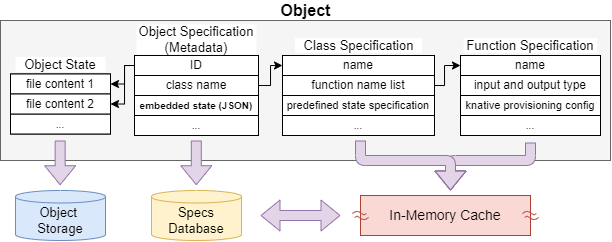

The diagram above was exported from draw.io. Its source (the exported page's mxGraphModel, read from the mxfile embedded in the PNG):
<mxGraphModel dx="701" dy="448" grid="1" gridSize="10" guides="1" tooltips="1" connect="1" arrows="1" fold="1" page="1" pageScale="1" pageWidth="827" pageHeight="1169" math="0" shadow="0">
  <root>
    <mxCell id="0" />
    <mxCell id="1" parent="0" />
    <mxCell id="aVtGH3g-rNT68AGkA9nY-41" value="" style="rounded=0;whiteSpace=wrap;html=1;labelBackgroundColor=none;fontSize=13;strokeColor=#666666;fillColor=#f5f5f5;fontColor=#333333;" parent="1" vertex="1">
      <mxGeometry x="290" y="130" width="610" height="140" as="geometry" />
    </mxCell>
    <mxCell id="aVtGH3g-rNT68AGkA9nY-43" value="Object" style="text;html=1;align=center;verticalAlign=middle;resizable=0;points=[];autosize=1;strokeColor=none;fillColor=none;fontSize=16;fontStyle=1" parent="1" vertex="1">
      <mxGeometry x="560" y="110" width="70" height="20" as="geometry" />
    </mxCell>
    <mxCell id="aVtGH3g-rNT68AGkA9nY-44" value="" style="rounded=0;whiteSpace=wrap;html=1;labelBackgroundColor=none;fontSize=12;strokeColor=#000000;verticalAlign=top;" parent="1" vertex="1">
      <mxGeometry x="300" y="183.5" width="100" height="60" as="geometry" />
    </mxCell>
    <mxCell id="aVtGH3g-rNT68AGkA9nY-47" value="Object &lt;br&gt;Storage" style="shape=cylinder3;whiteSpace=wrap;html=1;boundedLbl=1;backgroundOutline=1;size=6.239990234375;labelBackgroundColor=none;fontSize=13;strokeColor=#6c8ebf;fillColor=#dae8fc;" parent="1" vertex="1">
      <mxGeometry x="305" y="300" width="90" height="50" as="geometry" />
    </mxCell>
    <mxCell id="aVtGH3g-rNT68AGkA9nY-49" value="" style="rounded=0;whiteSpace=wrap;html=1;labelBackgroundColor=none;fontSize=13;strokeColor=#000000;" parent="1" vertex="1">
      <mxGeometry x="750" y="165" width="140" height="80" as="geometry" />
    </mxCell>
    <mxCell id="aVtGH3g-rNT68AGkA9nY-53" style="edgeStyle=orthogonalEdgeStyle;rounded=0;orthogonalLoop=1;jettySize=auto;html=1;entryX=0;entryY=0.5;entryDx=0;entryDy=0;fontSize=12;startArrow=none;startFill=0;endArrow=classic;endFill=1;strokeWidth=1;exitX=1;exitY=0.5;exitDx=0;exitDy=0;" parent="1" source="2EvTz9A3N-frsHyDXWJi-12" target="2EvTz9A3N-frsHyDXWJi-16" edge="1">
      <mxGeometry relative="1" as="geometry">
        <mxPoint x="570" y="175" as="targetPoint" />
        <Array as="points">
          <mxPoint x="560" y="195" />
          <mxPoint x="560" y="175" />
        </Array>
      </mxGeometry>
    </mxCell>
    <mxCell id="aVtGH3g-rNT68AGkA9nY-51" value="class name" style="rounded=0;whiteSpace=wrap;html=1;labelBackgroundColor=none;fontSize=10;strokeColor=#9673a6;fillColor=#e1d5e7;" parent="1" vertex="1">
      <mxGeometry x="430" y="205" width="100" height="20" as="geometry" />
    </mxCell>
    <mxCell id="aVtGH3g-rNT68AGkA9nY-52" value="..." style="rounded=0;whiteSpace=wrap;html=1;labelBackgroundColor=none;fontSize=10;" parent="1" vertex="1">
      <mxGeometry x="424" y="225" width="124" height="20" as="geometry" />
    </mxCell>
    <mxCell id="2EvTz9A3N-frsHyDXWJi-2" style="edgeStyle=orthogonalEdgeStyle;rounded=0;orthogonalLoop=1;jettySize=auto;html=1;entryX=0;entryY=0.5;entryDx=0;entryDy=0;fontSize=16;startArrow=none;startFill=0;endArrow=classic;endFill=1;strokeWidth=1;fillColor=default;exitX=1;exitY=0.5;exitDx=0;exitDy=0;" parent="1" source="2EvTz9A3N-frsHyDXWJi-15" target="aVtGH3g-rNT68AGkA9nY-60" edge="1">
      <mxGeometry relative="1" as="geometry">
        <mxPoint x="710" y="195" as="sourcePoint" />
        <Array as="points">
          <mxPoint x="734" y="195" />
          <mxPoint x="734" y="175" />
        </Array>
      </mxGeometry>
    </mxCell>
    <mxCell id="aVtGH3g-rNT68AGkA9nY-60" value="name" style="rounded=0;whiteSpace=wrap;html=1;labelBackgroundColor=none;fontSize=10;strokeColor=#82b366;fillColor=#d5e8d4;" parent="1" vertex="1">
      <mxGeometry x="750" y="165" width="140" height="20" as="geometry" />
    </mxCell>
    <mxCell id="aVtGH3g-rNT68AGkA9nY-61" value="input and output type" style="rounded=0;whiteSpace=wrap;html=1;labelBackgroundColor=none;fontSize=10;strokeColor=#82b366;fillColor=#d5e8d4;" parent="1" vertex="1">
      <mxGeometry x="750" y="185" width="140" height="20" as="geometry" />
    </mxCell>
    <mxCell id="aVtGH3g-rNT68AGkA9nY-62" value="knative provisioning config" style="rounded=0;whiteSpace=wrap;html=1;labelBackgroundColor=none;fontSize=11;" parent="1" vertex="1">
      <mxGeometry x="750" y="205" width="140" height="20" as="geometry" />
    </mxCell>
    <mxCell id="aVtGH3g-rNT68AGkA9nY-63" value="..." style="rounded=0;whiteSpace=wrap;html=1;labelBackgroundColor=none;fontSize=10;" parent="1" vertex="1">
      <mxGeometry x="572" y="225" width="152" height="20" as="geometry" />
    </mxCell>
    <mxCell id="aVtGH3g-rNT68AGkA9nY-65" value="..." style="rounded=0;whiteSpace=wrap;html=1;labelBackgroundColor=none;fontSize=10;" parent="1" vertex="1">
      <mxGeometry x="750" y="225" width="140" height="20" as="geometry" />
    </mxCell>
    <mxCell id="aVtGH3g-rNT68AGkA9nY-68" value="&lt;span style=&quot;font-size: 13px;&quot;&gt;Object State&lt;/span&gt;" style="text;whiteSpace=wrap;html=1;fontSize=13;align=center;verticalAlign=middle;fillColor=default;" parent="1" vertex="1">
      <mxGeometry x="305" y="166.5" width="90" height="15" as="geometry" />
    </mxCell>
    <mxCell id="aVtGH3g-rNT68AGkA9nY-70" value="..." style="rounded=0;whiteSpace=wrap;html=1;labelBackgroundColor=none;fontSize=10;" parent="1" vertex="1">
      <mxGeometry x="300" y="223.5" width="100" height="20" as="geometry" />
    </mxCell>
    <mxCell id="aVtGH3g-rNT68AGkA9nY-77" value="In-Memory Cache" style="rounded=0;whiteSpace=wrap;html=1;fontFamily=Helvetica;fontSize=14;align=center;strokeColor=#ae4132;fillColor=#fad9d5;" parent="1" vertex="1">
      <mxGeometry x="650" y="305" width="170" height="40" as="geometry" />
    </mxCell>
    <mxCell id="aVtGH3g-rNT68AGkA9nY-79" value="Specs&lt;br&gt;Database" style="shape=cylinder3;whiteSpace=wrap;html=1;boundedLbl=1;backgroundOutline=1;size=6.239990234375;labelBackgroundColor=none;fontSize=13;strokeColor=#d6b656;fillColor=#fff2cc;" parent="1" vertex="1">
      <mxGeometry x="441" y="300" width="90" height="50" as="geometry" />
    </mxCell>
    <mxCell id="aVtGH3g-rNT68AGkA9nY-80" value="" style="shape=flexArrow;endArrow=classic;html=1;rounded=0;fontSize=10;strokeWidth=1;fillColor=#e1d5e7;strokeColor=#9673a6;" parent="1" edge="1">
      <mxGeometry width="50" height="50" relative="1" as="geometry">
        <mxPoint x="349.65999999999997" y="250" as="sourcePoint" />
        <mxPoint x="349.65999999999997" y="294.71000000000004" as="targetPoint" />
      </mxGeometry>
    </mxCell>
    <mxCell id="2EvTz9A3N-frsHyDXWJi-1" value="" style="shape=flexArrow;endArrow=classic;html=1;rounded=0;fontSize=10;strokeWidth=1;fillColor=#e1d5e7;strokeColor=#9673a6;" parent="1" edge="1">
      <mxGeometry width="50" height="50" relative="1" as="geometry">
        <mxPoint x="485.79999999999984" y="250" as="sourcePoint" />
        <mxPoint x="485.79999999999984" y="294.71000000000004" as="targetPoint" />
      </mxGeometry>
    </mxCell>
    <mxCell id="aVtGH3g-rNT68AGkA9nY-85" value="" style="shape=flexArrow;endArrow=classic;html=1;rounded=1;fontSize=10;strokeWidth=1;fillColor=#e1d5e7;strokeColor=#9673a6;" parent="1" edge="1">
      <mxGeometry width="50" height="50" relative="1" as="geometry">
        <mxPoint x="820" y="252" as="sourcePoint" />
        <mxPoint x="740" y="300" as="targetPoint" />
        <Array as="points">
          <mxPoint x="820" y="270" />
          <mxPoint x="740" y="270" />
        </Array>
      </mxGeometry>
    </mxCell>
    <mxCell id="2EvTz9A3N-frsHyDXWJi-7" value="" style="shape=flexArrow;endArrow=classic;html=1;rounded=1;fontSize=10;strokeWidth=1;fillColor=#e1d5e7;strokeColor=#9673a6;sketch=0;targetPerimeterSpacing=0;sourcePerimeterSpacing=0;" parent="1" edge="1">
      <mxGeometry width="50" height="50" relative="1" as="geometry">
        <mxPoint x="650" y="250" as="sourcePoint" />
        <mxPoint x="740" y="300" as="targetPoint" />
        <Array as="points">
          <mxPoint x="650" y="270" />
          <mxPoint x="740" y="270" />
        </Array>
      </mxGeometry>
    </mxCell>
    <mxCell id="2EvTz9A3N-frsHyDXWJi-10" value="file content 1" style="rounded=0;whiteSpace=wrap;html=1;labelBackgroundColor=none;fontSize=12;" parent="1" vertex="1">
      <mxGeometry x="300" y="183.5" width="100" height="20" as="geometry" />
    </mxCell>
    <mxCell id="2EvTz9A3N-frsHyDXWJi-11" value="file content 2" style="rounded=0;whiteSpace=wrap;html=1;labelBackgroundColor=none;fontSize=12;" parent="1" vertex="1">
      <mxGeometry x="300" y="203.5" width="100" height="20" as="geometry" />
    </mxCell>
    <mxCell id="2EvTz9A3N-frsHyDXWJi-12" value="class name" style="rounded=0;whiteSpace=wrap;html=1;labelBackgroundColor=none;fontSize=12;" parent="1" vertex="1">
      <mxGeometry x="424" y="185" width="124" height="20" as="geometry" />
    </mxCell>
    <mxCell id="2EvTz9A3N-frsHyDXWJi-13" value="&lt;b&gt;embedded state (JSON)&lt;/b&gt;" style="rounded=0;whiteSpace=wrap;html=1;labelBackgroundColor=none;fontSize=10;" parent="1" vertex="1">
      <mxGeometry x="424" y="205" width="124" height="20" as="geometry" />
    </mxCell>
    <mxCell id="2EvTz9A3N-frsHyDXWJi-14" value="predefined state specification" style="rounded=0;whiteSpace=wrap;html=1;labelBackgroundColor=none;fontSize=11;" parent="1" vertex="1">
      <mxGeometry x="572" y="205" width="152" height="20" as="geometry" />
    </mxCell>
    <mxCell id="2EvTz9A3N-frsHyDXWJi-15" value="function name list" style="rounded=0;whiteSpace=wrap;html=1;labelBackgroundColor=none;fontSize=12;" parent="1" vertex="1">
      <mxGeometry x="572" y="185" width="152" height="20" as="geometry" />
    </mxCell>
    <mxCell id="2EvTz9A3N-frsHyDXWJi-16" value="name" style="rounded=0;whiteSpace=wrap;html=1;labelBackgroundColor=none;fontSize=12;" parent="1" vertex="1">
      <mxGeometry x="572" y="165" width="152" height="20" as="geometry" />
    </mxCell>
    <mxCell id="2EvTz9A3N-frsHyDXWJi-17" value="name" style="rounded=0;whiteSpace=wrap;html=1;labelBackgroundColor=none;fontSize=12;" parent="1" vertex="1">
      <mxGeometry x="750" y="165" width="140" height="20" as="geometry" />
    </mxCell>
    <mxCell id="2EvTz9A3N-frsHyDXWJi-18" value="input and output type" style="rounded=0;whiteSpace=wrap;html=1;labelBackgroundColor=none;fontSize=12;" parent="1" vertex="1">
      <mxGeometry x="750" y="185" width="140" height="20" as="geometry" />
    </mxCell>
    <mxCell id="2EvTz9A3N-frsHyDXWJi-19" value="" style="shape=flexArrow;endArrow=classic;html=1;rounded=0;fontSize=10;strokeWidth=1;fillColor=#e1d5e7;strokeColor=#9673a6;startArrow=block;" parent="1" edge="1">
      <mxGeometry width="50" height="50" relative="1" as="geometry">
        <mxPoint x="630" y="325" as="sourcePoint" />
        <mxPoint x="550" y="325" as="targetPoint" />
      </mxGeometry>
    </mxCell>
    <mxCell id="2EvTz9A3N-frsHyDXWJi-25" value="" style="endArrow=classic;html=1;rounded=1;sketch=0;fontSize=11;sourcePerimeterSpacing=0;targetPerimeterSpacing=0;strokeColor=#b85450;strokeWidth=1;fillColor=#f8cecc;shape=link;edgeStyle=isometricEdgeStyle;width=4.579439252336449;" parent="1" edge="1">
      <mxGeometry width="50" height="50" relative="1" as="geometry">
        <mxPoint x="643.0000000000001" y="325" as="sourcePoint" />
        <mxPoint x="657" y="325" as="targetPoint" />
      </mxGeometry>
    </mxCell>
    <mxCell id="2EvTz9A3N-frsHyDXWJi-26" value="" style="endArrow=classic;html=1;rounded=1;sketch=0;fontSize=11;sourcePerimeterSpacing=0;targetPerimeterSpacing=0;strokeColor=#b85450;strokeWidth=1;fillColor=#f8cecc;shape=link;edgeStyle=isometricEdgeStyle;width=4.579439252336449;" parent="1" edge="1">
      <mxGeometry width="50" height="50" relative="1" as="geometry">
        <mxPoint x="813.0000000000001" y="325" as="sourcePoint" />
        <mxPoint x="827" y="325" as="targetPoint" />
      </mxGeometry>
    </mxCell>
    <mxCell id="S9_2UEK1oHvBRYWo5y57-1" style="edgeStyle=orthogonalEdgeStyle;rounded=0;orthogonalLoop=1;jettySize=auto;html=1;exitX=0;exitY=0.5;exitDx=0;exitDy=0;entryX=1;entryY=0.5;entryDx=0;entryDy=0;strokeWidth=1;" parent="1" source="fSbsksZAZ5aeHJZlKndO-1" target="2EvTz9A3N-frsHyDXWJi-11" edge="1">
      <mxGeometry relative="1" as="geometry">
        <Array as="points">
          <mxPoint x="414" y="175" />
          <mxPoint x="414" y="214" />
        </Array>
      </mxGeometry>
    </mxCell>
    <mxCell id="fSbsksZAZ5aeHJZlKndO-1" value="ID" style="rounded=0;whiteSpace=wrap;html=1;labelBackgroundColor=none;fontSize=12;" parent="1" vertex="1">
      <mxGeometry x="424" y="165" width="124" height="20" as="geometry" />
    </mxCell>
    <mxCell id="S9_2UEK1oHvBRYWo5y57-2" style="edgeStyle=orthogonalEdgeStyle;rounded=0;orthogonalLoop=1;jettySize=auto;html=1;exitX=0;exitY=0.5;exitDx=0;exitDy=0;entryX=1;entryY=0.5;entryDx=0;entryDy=0;strokeWidth=1;" parent="1" source="fSbsksZAZ5aeHJZlKndO-1" target="2EvTz9A3N-frsHyDXWJi-10" edge="1">
      <mxGeometry relative="1" as="geometry">
        <mxPoint x="434" y="185" as="sourcePoint" />
        <mxPoint x="410" y="223.5" as="targetPoint" />
        <Array as="points">
          <mxPoint x="414" y="175" />
          <mxPoint x="414" y="193" />
        </Array>
      </mxGeometry>
    </mxCell>
    <mxCell id="8ddI7j_vbwFbq8_4aw17-1" value="&lt;span style=&quot;font-size: 13px;&quot;&gt;Object&amp;nbsp;&lt;/span&gt;&lt;span style=&quot;font-size: 13px;&quot;&gt;Specification&lt;/span&gt;&lt;br style=&quot;font-size: 13px;&quot;&gt;&lt;span style=&quot;font-size: 13px;&quot;&gt;(Metadata)&lt;/span&gt;" style="text;whiteSpace=wrap;html=1;fontSize=13;align=center;verticalAlign=middle;fillColor=default;" parent="1" vertex="1">
      <mxGeometry x="426" y="134" width="120" height="30" as="geometry" />
    </mxCell>
    <mxCell id="8ddI7j_vbwFbq8_4aw17-2" value="&lt;span style=&quot;font-size: 13px;&quot;&gt;Class Specification&lt;/span&gt;" style="text;whiteSpace=wrap;html=1;fontSize=13;align=center;verticalAlign=middle;fillColor=default;" parent="1" vertex="1">
      <mxGeometry x="584.5" y="147.5" width="127" height="15" as="geometry" />
    </mxCell>
    <mxCell id="8ddI7j_vbwFbq8_4aw17-3" value="&lt;span style=&quot;font-size: 13px;&quot;&gt;Function Specification&lt;/span&gt;" style="text;whiteSpace=wrap;html=1;fontSize=13;align=center;verticalAlign=middle;fillColor=default;" parent="1" vertex="1">
      <mxGeometry x="753.25" y="147.5" width="133.5" height="15" as="geometry" />
    </mxCell>
  </root>
</mxGraphModel>